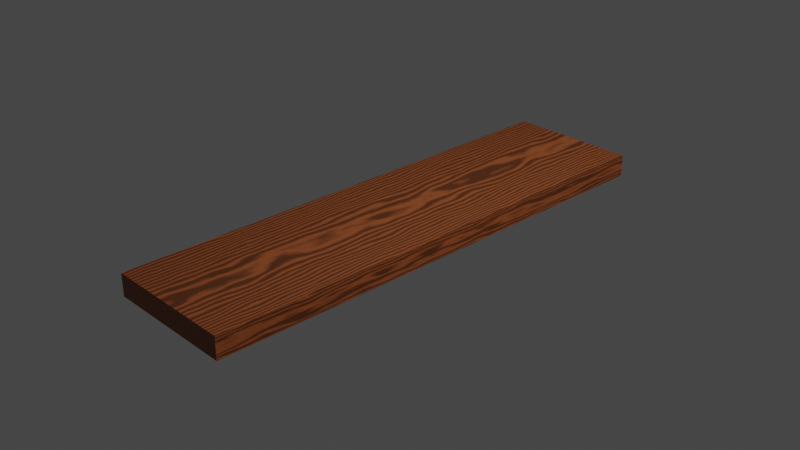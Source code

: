 # Source: wooden-plank.blend  (saved by Blender 3.6.13; exported with 4.5.12 LTS)
import bpy
from mathutils import Matrix  # noqa: F401  (used for matrix-valued properties, if any)

bpy.ops.wm.read_factory_settings(use_empty=True)
scene = bpy.context.scene
scene.name = 'Scene'

# ---- collections
col_collection = bpy.data.collections.new('Collection'); scene.collection.children.link(col_collection)
col_wooden_plank = bpy.data.collections.new('Wooden Plank'); scene.collection.children.link(col_wooden_plank)

# ---- materials (node trees are filled in below, after node groups)
mat_material = bpy.data.materials.new('Material')
mat_material.alpha_threshold = 0.0
mat_material.use_transparent_shadow = False
mat_material.roughness = 0.5
mat_material.line_color = (0.0, 0.0, 0.0, 1.0)

# ---- material node trees
mat_material.use_nodes = True; mat_material.node_tree.nodes.clear()
_N = mat_material.node_tree.nodes; _L = mat_material.node_tree.links
n0 = _N.new('ShaderNodeTexNoise'); n0.name = 'Noise Texture'; n0.location = (-111, -44)
n0.inputs[2].default_value = 7.9
n0.inputs[3].default_value = 6.3
n0.inputs[4].default_value = 0.525
n0.inputs[8].default_value = 134.5
n1 = _N.new('ShaderNodeTexWave'); n1.name = 'Wave Texture'; n1.location = (-202, 337)
n1.wave_type = 'RINGS'
n1.rings_direction = 'Y'
n1.inputs[1].default_value = 2.9
n1.inputs[2].default_value = 9.4
n1.inputs[3].default_value = 15.0
n1.inputs[4].default_value = 0.5
n1.inputs[5].default_value = 0.4
n1.inputs[6].default_value = 6.3
n2 = _N.new('ShaderNodeMapping'); n2.name = 'Mapping'; n2.location = (-356, 336)
n2.inputs[3].default_value = (2.9, 1.0, -9.0)
n3 = _N.new('ShaderNodeValToRGB'); n3.name = 'Color Ramp.001'; n3.location = (128, 60)
while len(n3.color_ramp.elements) > 1: n3.color_ramp.elements.remove(n3.color_ramp.elements[-1])
n3.color_ramp.elements[0].position = 0.5455; n3.color_ramp.elements[0].color = (0.000372, 0.000372, 0.000372, 1.0)
_e = n3.color_ramp.elements.new(0.6727); _e.color = (0.9566, 0.8069, 0.9422, 1.0)
n4 = _N.new('ShaderNodeMapping'); n4.name = 'Mapping.001'; n4.location = (-311, -49)
n4.inputs[2].default_value = (0.0, 0.0, 0.001745)
n4.inputs[3].default_value = (0.4, 1.0, 0.2)
n5 = _N.new('ShaderNodeTexCoord'); n5.name = 'Texture Coordinate'; n5.location = (-599, 251)
n6 = _N.new('ShaderNodeTexVoronoi'); n6.name = 'Voronoi Texture'; n6.location = (43, -273)
n6.inputs[2].default_value = 100.7
n7 = _N.new('ShaderNodeMapping'); n7.name = 'Mapping.002'; n7.location = (-145, -353)
n7.inputs[2].default_value = (0.0, 0.0, 0.001745)
n7.inputs[3].default_value = (4.6, 4.6, 4.3)
n8 = _N.new('ShaderNodeValToRGB'); n8.name = 'Color Ramp'; n8.location = (10, 330)
while len(n8.color_ramp.elements) > 1: n8.color_ramp.elements.remove(n8.color_ramp.elements[-1])
n8.color_ramp.elements[0].position = 0.2; n8.color_ramp.elements[0].color = (0.1492, 0.03417, 0.0, 1.0)
_e = n8.color_ramp.elements.new(1.0); _e.color = (0.528, 0.1284, 0.02637, 1.0)
n9 = _N.new('ShaderNodeMix'); n9.name = 'Mix'; n9.location = (446, 436)
n9.data_type = 'RGBA'
n10 = _N.new('ShaderNodeMix'); n10.name = 'Mix.001'; n10.location = (791, 409)
n10.data_type = 'RGBA'
n10.inputs[7].default_value = (0.07657, 0.02255, 0.0, 1.0)
n11 = _N.new('ShaderNodeValToRGB'); n11.name = 'Color Ramp.003'; n11.location = (251, -255)
while len(n11.color_ramp.elements) > 1: n11.color_ramp.elements.remove(n11.color_ramp.elements[-1])
n11.color_ramp.elements[0].position = 0.3364; n11.color_ramp.elements[0].color = (1.0, 1.0, 1.0, 1.0)
_e = n11.color_ramp.elements.new(0.7182); _e.color = (0.0, 0.0, 0.0, 1.0)
n12 = _N.new('ShaderNodeMath'); n12.name = 'Math'; n12.location = (571, 108)
n12.operation = 'MULTIPLY'
n12.inputs[1].default_value = 0.3
n13 = _N.new('ShaderNodeBump'); n13.name = 'Bump'; n13.location = (645, -93)
n13.inputs[0].default_value = 0.2667
n13.inputs[1].default_value = 8.1
n13.inputs[2].default_value = 1.0
n14 = _N.new('ShaderNodeBsdfPrincipled'); n14.name = 'Principled BSDF'; n14.location = (1006, 244)
n14.distribution = 'GGX'
n14.subsurface_method = 'RANDOM_WALK_SKIN'
n14.inputs[3].default_value = 1.45
n14.inputs[27].default_value = (0.0, 0.0, 0.0, 1.0)
n14.inputs[28].default_value = 1.0
n15 = _N.new('ShaderNodeOutputMaterial'); n15.name = 'Material Output'; n15.location = (1393, 229)
n16 = _N.new('ShaderNodeValToRGB'); n16.name = 'Color Ramp.002'; n16.location = (105, 594)
n16.color_ramp.interpolation = 'B_SPLINE'
while len(n16.color_ramp.elements) > 1: n16.color_ramp.elements.remove(n16.color_ramp.elements[-1])
n16.color_ramp.elements[0].position = 0.0; n16.color_ramp.elements[0].color = (1.0, 1.0, 1.0, 0.0)
_e = n16.color_ramp.elements.new(0.3591); _e.color = (0.0, 0.0, 0.0, 1.0)
n16.inputs[0].default_value = 0.4955
_L.new(n14.outputs[0], n15.inputs[0])
_L.new(n2.outputs[0], n1.inputs[0])
_L.new(n5.outputs[3], n2.inputs[0])
_L.new(n1.outputs[0], n8.inputs[0])
_L.new(n5.outputs[3], n4.inputs[0])
_L.new(n4.outputs[0], n0.inputs[0])
_L.new(n0.outputs[0], n3.inputs[0])
_L.new(n8.outputs[0], n9.inputs[6])
_L.new(n3.outputs[0], n9.inputs[7])
_L.new(n10.outputs[2], n14.inputs[0])
_L.new(n16.outputs[0], n9.inputs[0])
_L.new(n7.outputs[0], n6.inputs[0])
_L.new(n5.outputs[3], n7.inputs[0])
_L.new(n6.outputs[1], n11.inputs[0])
_L.new(n9.outputs[2], n10.inputs[6])
_L.new(n11.outputs[0], n13.inputs[3])
_L.new(n13.outputs[0], n14.inputs[5])
_L.new(n12.outputs[0], n10.inputs[0])
_L.new(n11.outputs[0], n12.inputs[0])
n15.is_active_output = True

# ---- world
world_world = bpy.data.worlds.new('World'); scene.world = world_world
world_world.use_nodes = True; world_world.node_tree.nodes.clear()
_N = world_world.node_tree.nodes; _L = world_world.node_tree.links
n0 = _N.new('ShaderNodeOutputWorld'); n0.name = 'World Output'; n0.location = (300, 300)
n1 = _N.new('ShaderNodeBackground'); n1.name = 'Background'; n1.location = (10, 300)
n1.inputs[0].default_value = (0.05088, 0.05088, 0.05088, 1.0)
_L.new(n1.outputs[0], n0.inputs[0])
n0.is_active_output = True
world_world.color = (0.05088, 0.05088, 0.05088)
world_world.use_sun_shadow = False
world_world.sun_shadow_jitter_overblur = 0.0

# ---- cameras
cam_camera = bpy.data.cameras.new('Camera')
cam_camera.clip_end = 100.0
cam_camera.ortho_scale = 7.314

# ---- lights
light_light = bpy.data.lights.new('Light', 'POINT')
light_light.transmission_factor = 0.0
light_light.energy = 1000.0
light_light.shadow_soft_size = 0.1
light_light.shadow_maximum_resolution = 0.006
light_light.use_absolute_resolution = True

# ---- meshes
me_cube = bpy.data.meshes.new('Cube')
me_cube.from_pydata([(0.7272, 2.749, 0.1218), (0.7272, 2.749, -0.1218), (0.7272, -2.749, 0.1218), (0.7272, -2.749, -0.1218), (-0.7272, 2.749, 0.1218), (-0.7272, 2.749, -0.1218), (-0.7272, -2.749, 0.1218), (-0.7272, -2.749, -0.1218)], [], [(0, 4, 6, 2), (3, 2, 6, 7), (7, 6, 4, 5), (5, 1, 3, 7), (1, 0, 2, 3), (5, 4, 0, 1)])
_uv = me_cube.uv_layers.new(name='UVMap')
_uv.uv.foreach_set('vector', [0.625, 0.5, 0.875, 0.5, 0.875, 0.75, 0.625, 0.75, 0.375, 0.75, 0.625, 0.75, 0.625, 1.0, 0.375, 1.0, 0.375, 0.0, 0.625, 0.0, 0.625, 0.25, 0.375, 0.25, 0.125, 0.5, 0.375, 0.5, 0.375, 0.75, 0.125, 0.75, 0.375, 0.5, 0.625, 0.5, 0.625, 0.75, 0.375, 0.75, 0.375, 0.25, 0.625, 0.25, 0.625, 0.5, 0.375, 0.5])
me_cube.materials.append(mat_material)
me_cube.use_mirror_vertex_groups = False
me_cube.update()

# ---- objects
ob_light = bpy.data.objects.new('Light', light_light)
ob_camera = bpy.data.objects.new('Camera', cam_camera)
ob_wooden_plank_001 = bpy.data.objects.new('Wooden Plank.001', me_cube)

# ---- transforms, parenting, visibility, modifiers, constraints
ob_light.location = (4.076, 1.005, 5.904)
ob_light.rotation_euler = (0.6503, 0.05522, 1.866)
ob_light.lock_rotations_4d = False
ob_light.empty_display_type = 'ARROWS'
ob_light.color = (0.0, 0.0, 0.0, 0.0)
ob_light.lineart.crease_threshold = 0.0
ob_camera.location = (7.359, -6.926, 4.958)
ob_camera.rotation_euler = (1.109, 0.0, 0.8149)
ob_camera.lock_rotations_4d = False
ob_camera.empty_display_type = 'ARROWS'
ob_camera.color = (0.0, 0.0, 0.0, 0.0)
ob_camera.display_type = 'WIRE'
ob_camera.lineart.crease_threshold = 0.0
ob_wooden_plank_001.location = (0.0, 0.0, 0.0)
ob_wooden_plank_001.lock_rotations_4d = False
ob_wooden_plank_001.empty_display_type = 'ARROWS'
ob_wooden_plank_001.lineart.crease_threshold = 0.0

# ---- collection membership
col_collection.objects.link(ob_light)
col_collection.objects.link(ob_camera)
col_wooden_plank.objects.link(ob_wooden_plank_001)

# ---- scene / render settings (as saved in the file)
scene.camera = ob_camera
scene.frame_start = 1; scene.frame_end = 250; scene.frame_set(1)
scene.render.engine = 'BLENDER_EEVEE_NEXT'
scene.cycles.sampling_pattern = 'TABULATED_SOBOL'
scene.view_settings.view_transform = 'Filmic'
bpy.context.view_layer.update()
